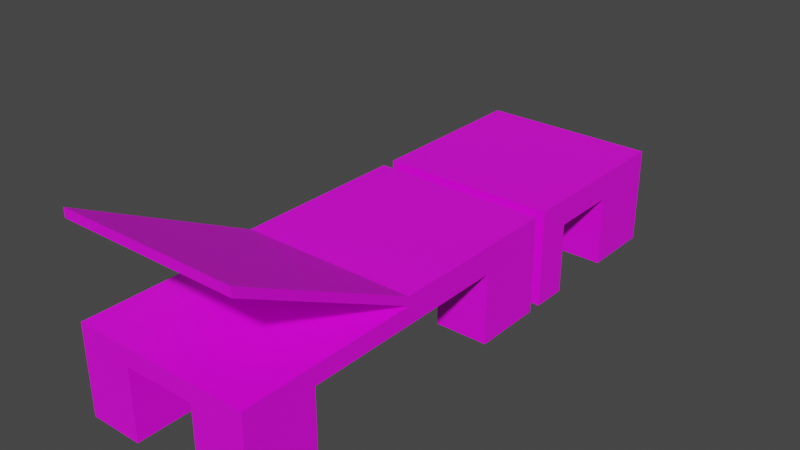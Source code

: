 # Source: camastro.blend  (saved by Blender 2.93.20; exported with 4.5.12 LTS)
import bpy
from mathutils import Matrix  # noqa: F401  (used for matrix-valued properties, if any)

bpy.ops.wm.read_factory_settings(use_empty=True)
scene = bpy.context.scene
scene.name = 'Scene'

# ---- collections
col_collection = bpy.data.collections.new('Collection'); scene.collection.children.link(col_collection)

# ---- images (referenced by path relative to the original .blend; pixels are not part of the script)
import os
ASSET_DIR = os.environ.get("B2B_ASSET_DIR", "")  # directory of the original .blend (textures are referenced by path, not embedded)
HERE = os.path.dirname(os.path.abspath(__file__))  # packed textures are extracted next to this script under _unpacked/

def load_image(name, relpath, width, height, colorspace="sRGB"):
    """Load a texture the original file referenced (path relative to the .blend, or extracted next to this script)."""
    p = next((c for c in (os.path.join(HERE, relpath), os.path.join(ASSET_DIR, relpath)) if relpath and os.path.exists(c)), "")
    if p:
        img = bpy.data.images.load(p, check_existing=True)
        img.name = name
    else:  # same state as the original file: an image datablock whose file is absent (Cycles renders it pink)
        img = bpy.data.images.new(name, width, height)
        img.source = "FILE"
        img.filepath = "//" + (relpath or name)
    img.colorspace_settings.name = colorspace
    return img
img_madera_jpg = load_image('madera.jpg', 'madera.jpg', 1024, 1024, 'sRGB')
img_tela_jpg = load_image('tela.jpg', 'tela.jpg', 1024, 1024, 'sRGB')

# ---- materials (node trees are filled in below, after node groups)
mat_madera = bpy.data.materials.new('madera')
mat_madera.use_transparent_shadow = False
mat_tela = bpy.data.materials.new('tela')
mat_tela.use_transparent_shadow = False

# ---- material node trees
mat_madera.use_nodes = True; mat_madera.node_tree.nodes.clear()
_N = mat_madera.node_tree.nodes; _L = mat_madera.node_tree.links
n0 = _N.new('ShaderNodeBsdfPrincipled'); n0.name = 'Principled BSDF'; n0.location = (10, 300)
n0.distribution = 'GGX'
n0.subsurface_method = 'BURLEY'
n0.inputs[3].default_value = 1.45
n0.inputs[27].default_value = (0.0, 0.0, 0.0, 1.0)
n0.inputs[28].default_value = 1.0
n1 = _N.new('ShaderNodeOutputMaterial'); n1.name = 'Material Output'; n1.location = (300, 300)
n2 = _N.new('ShaderNodeTexImage'); n2.name = 'Image Texture'; n2.location = (-280, 280)
n2.image = img_madera_jpg
_L.new(n0.outputs[0], n1.inputs[0])
_L.new(n2.outputs[0], n0.inputs[0])
n1.is_active_output = True
mat_tela.use_nodes = True; mat_tela.node_tree.nodes.clear()
_N = mat_tela.node_tree.nodes; _L = mat_tela.node_tree.links
n0 = _N.new('ShaderNodeBsdfPrincipled'); n0.name = 'Principled BSDF'; n0.location = (10, 300)
n0.distribution = 'GGX'
n0.subsurface_method = 'BURLEY'
n0.inputs[3].default_value = 1.45
n0.inputs[27].default_value = (0.0, 0.0, 0.0, 1.0)
n0.inputs[28].default_value = 1.0
n1 = _N.new('ShaderNodeOutputMaterial'); n1.name = 'Material Output'; n1.location = (300, 300)
n2 = _N.new('ShaderNodeTexImage'); n2.name = 'Image Texture'; n2.location = (-280, 280)
n2.image = img_tela_jpg
_L.new(n0.outputs[0], n1.inputs[0])
_L.new(n2.outputs[0], n0.inputs[0])
n1.is_active_output = True

# ---- world
world_world = bpy.data.worlds.new('World'); scene.world = world_world
world_world.use_nodes = True; world_world.node_tree.nodes.clear()
_N = world_world.node_tree.nodes; _L = world_world.node_tree.links
n0 = _N.new('ShaderNodeOutputWorld'); n0.name = 'World Output'; n0.location = (300, 300)
n1 = _N.new('ShaderNodeBackground'); n1.name = 'Background'; n1.location = (10, 300)
n1.inputs[0].default_value = (0.05088, 0.05088, 0.05088, 1.0)
_L.new(n1.outputs[0], n0.inputs[0])
n0.is_active_output = True
world_world.color = (0.05088, 0.05088, 0.05088)
world_world.use_sun_shadow = False
world_world.sun_shadow_jitter_overblur = 0.0

# ---- meshes
me_plane = bpy.data.meshes.new('Plane')
me_plane.from_pydata([(-0.625, -0.5, 0.04998), (-0.625, 0.5, 0.04998), (1.375, -0.5, 0.04998), (1.375, 0.5, 0.04998), (1.375, 0.5, -0.05002), (1.375, -0.5, -0.05002), (-0.625, 0.5, -0.05002), (-0.625, -0.5, -0.05002), (1.375, 0.5, 0.05008), (1.375, 0.2, 0.45), (1.375, 0.5, 0.45), (1.375, 0.2, 0.05008), (1.375, -0.5, 0.45), (1.375, -0.2, 0.45), (1.375, -0.5, 0.05098), (1.375, -0.2, 0.05098), (-0.625, -0.5, 0.45), (-0.625, 0.5, 0.45), (-0.625, -0.2, 0.45), (-0.625, 0.2, 0.45), (-0.625, -0.5, 0.05098), (-0.625, 0.5, 0.05098), (-0.625, -0.2, 0.05098), (-0.625, 0.2, 0.05098), (-0.2241, 0.2, 0.45), (-0.2241, 0.5, 0.45), (-0.2241, 0.2, 0.05098), (-0.2241, 0.5, 0.05098), (-0.2236, -0.2, 0.45), (-0.2236, -0.5, 0.45), (-0.2236, -0.2, 0.05098), (-0.2236, -0.5, 0.05098), (0.9744, 0.2, 0.45), (0.9744, 0.5, 0.05008), (0.9744, 0.5, 0.45), (0.9744, 0.2, 0.05008), (0.974, -0.2, 0.45), (0.974, -0.5, 0.45), (0.974, -0.2, 0.05098), (0.974, -0.5, 0.05098)], [], [(4, 7, 6), (6, 3, 4), (5, 0, 7), (4, 2, 5), (1, 2, 3), (7, 1, 6), (33, 32, 34), (10, 33, 34), (9, 8, 10), (26, 25, 27), (13, 14, 12), (12, 39, 37), (38, 37, 39), (28, 31, 30), (18, 20, 16), (16, 31, 29), (19, 21, 17), (17, 27, 25), (24, 23, 19), (23, 27, 21), (25, 19, 17), (28, 22, 18), (22, 31, 20), (29, 18, 16), (34, 9, 10), (32, 11, 9), (11, 33, 8), (36, 15, 13), (15, 39, 14), (12, 36, 13), (4, 5, 7), (6, 1, 3), (5, 2, 0), (4, 3, 2), (1, 0, 2), (7, 0, 1), (33, 35, 32), (10, 8, 33), (9, 11, 8), (26, 24, 25), (13, 15, 14), (12, 14, 39), (38, 36, 37), (28, 29, 31), (18, 22, 20), (16, 20, 31), (19, 23, 21), (17, 21, 27), (24, 26, 23), (23, 26, 27), (25, 24, 19), (28, 30, 22), (22, 30, 31), (29, 28, 18), (34, 32, 9), (32, 35, 11), (11, 35, 33), (36, 38, 15), (15, 38, 39), (12, 37, 36)])
_uv = me_plane.uv_layers.new(name='UVMap')
_uv.uv.foreach_set('vector', [0.6667, 0.7139, 0.3333, 0.0, 0.6667, 0.0, 0.7333, 0.7139, 0.7, 0.0, 0.7333, 0.0, 0.7, 0.7139, 0.6667, 0.0, 0.7, 0.0, 0.9667, 0.6432, 0.9333, 0.2862, 0.9667, 0.2862, 5.969e-08, 0.0, 0.3333, 0.7139, 0.0, 0.7139, 1.0, 0.6432, 0.9667, 0.2862, 1.0, 0.2862, 0.6326, 0.857, 0.7327, 0.9995, 0.6326, 0.9995, 0.0, 0.7139, 0.1333, 0.8569, 0.0, 0.8569, 0.7327, 0.9995, 0.8329, 0.857, 0.8329, 0.9995, 0.4669, 0.8571, 0.3667, 0.9994, 0.3667, 0.8571, 0.8663, 0.2844, 0.9665, 0.1422, 0.9665, 0.2844, 0.5326, 0.7139, 0.6656, 0.857, 0.5326, 0.857, 0.933, 0.857, 0.8329, 0.9992, 0.8329, 0.857, 0.9987, 0.8561, 0.8986, 0.7139, 0.9987, 0.7139, 0.8663, 0.1422, 0.9665, 7.956e-09, 0.9665, 0.1422, 0.2666, 0.7139, 0.3996, 0.8571, 0.2666, 0.8571, 0.2666, 0.9994, 0.3667, 0.8571, 0.3667, 0.9994, 0.7333, 0.0, 0.8663, 0.1431, 0.7333, 0.1431, 0.7333, 0.1431, 0.8663, 0.2862, 0.7333, 0.2862, 0.0, 1.0, 0.1, 0.8569, 0.1, 1.0, 0.8333, 0.4293, 0.9333, 0.5725, 0.8333, 0.5725, 0.3996, 0.7139, 0.5326, 0.8571, 0.3996, 0.8571, 0.7333, 0.5728, 0.8333, 0.4295, 0.8333, 0.5728, 0.7333, 0.2862, 0.8333, 0.4295, 0.7333, 0.4295, 0.6326, 1.0, 0.5326, 0.857, 0.6326, 0.857, 0.1333, 0.7139, 0.2666, 0.8569, 0.1333, 0.8569, 0.2, 0.8569, 0.1, 0.9999, 0.1, 0.8569, 0.6656, 0.7139, 0.7986, 0.857, 0.6656, 0.857, 0.9333, 0.2862, 0.8333, 0.4293, 0.8333, 0.2862, 0.7986, 0.857, 0.8986, 0.7139, 0.8986, 0.857, 0.6667, 0.7139, 0.3333, 0.7139, 0.3333, 0.0, 0.7333, 0.7139, 0.7, 0.7139, 0.7, 0.0, 0.7, 0.7139, 0.6667, 0.7139, 0.6667, 0.0, 0.9667, 0.6432, 0.9333, 0.6432, 0.9333, 0.2862, 5.969e-08, 0.0, 0.3333, 0.0, 0.3333, 0.7139, 1.0, 0.6432, 0.9667, 0.6432, 0.9667, 0.2862, 0.6326, 0.857, 0.7327, 0.857, 0.7327, 0.9995, 0.0, 0.7139, 0.1333, 0.7139, 0.1333, 0.8569, 0.7327, 0.9995, 0.7327, 0.857, 0.8329, 0.857, 0.4669, 0.8571, 0.4669, 0.9994, 0.3667, 0.9994, 0.8663, 0.2844, 0.8663, 0.1422, 0.9665, 0.1422, 0.5326, 0.7139, 0.6656, 0.7139, 0.6656, 0.857, 0.933, 0.857, 0.933, 0.9992, 0.8329, 0.9992, 0.9987, 0.8561, 0.8986, 0.8561, 0.8986, 0.7139, 0.8663, 0.1422, 0.8663, 0.0, 0.9665, 7.956e-09, 0.2666, 0.7139, 0.3996, 0.7139, 0.3996, 0.8571, 0.2666, 0.9994, 0.2666, 0.8571, 0.3667, 0.8571, 0.7333, 0.0, 0.8663, 0.0, 0.8663, 0.1431, 0.7333, 0.1431, 0.8663, 0.1431, 0.8663, 0.2862, 0.0, 1.0, 0.0, 0.8569, 0.1, 0.8569, 0.8333, 0.4293, 0.9333, 0.4293, 0.9333, 0.5725, 0.3996, 0.7139, 0.5326, 0.7139, 0.5326, 0.8571, 0.7333, 0.5728, 0.7333, 0.4295, 0.8333, 0.4295, 0.7333, 0.2862, 0.8333, 0.2862, 0.8333, 0.4295, 0.6326, 1.0, 0.5326, 1.0, 0.5326, 0.857, 0.1333, 0.7139, 0.2666, 0.7139, 0.2666, 0.8569, 0.2, 0.8569, 0.2, 0.9999, 0.1, 0.9999, 0.6656, 0.7139, 0.7986, 0.7139, 0.7986, 0.857, 0.9333, 0.2862, 0.9333, 0.4293, 0.8333, 0.4293, 0.7986, 0.857, 0.7986, 0.7139, 0.8986, 0.7139])
me_plane.materials.append(mat_madera)
me_plane.use_remesh_fix_poles = True
me_plane.use_remesh_preserve_attributes = False
me_plane.update()
me_plane_001 = bpy.data.meshes.new('Plane.001')
me_plane_001.from_pydata([(-1.625, -0.5, -0.05002), (-1.625, 0.5, -0.05002), (-0.625, 0.5, 0.45), (-0.625, -0.5, 0.45), (-1.625, -0.2, 0.45), (-1.625, 0.2, 0.45), (-0.625, 0.5, -0.05002), (-0.625, -0.5, -0.05002), (-1.625, 0.5, 0.45), (-1.625, -0.5, 0.45), (-0.625, -0.5, 0.04998), (-0.625, 0.5, 0.04998), (-1.625, 0.5, 0.04998), (-1.625, -0.5, 0.04998), (-1.225, 0.2, 0.45), (-1.225, 0.5, 0.45), (-1.225, -0.2, 0.45), (-1.225, -0.5, 0.45), (-0.625, 0.2, 0.45), (-0.625, -0.2, 0.45), (-0.825, 0.5, 0.45), (-0.825, -0.5, 0.45), (-0.825, 0.2, 0.45), (-0.825, -0.2, 0.45), (-1.625, 0.2, 0.05098), (-1.225, 0.2, 0.05098), (-1.225, 0.5, 0.05098), (-1.625, -0.5, 0.05098), (-1.625, -0.2, 0.05098), (-1.625, 0.5, 0.05098), (-1.225, -0.5, 0.05098), (-1.225, -0.2, 0.05098), (-0.625, 0.5, 0.05098), (-0.625, 0.2, 0.05098), (-0.625, -0.5, 0.05098), (-0.625, -0.2, 0.05098), (-0.825, 0.5, 0.05098), (-0.825, 0.2, 0.05098), (-0.825, -0.5, 0.05098), (-0.825, -0.2, 0.05098)], [], [(13, 11, 12), (8, 14, 5), (7, 13, 0), (6, 0, 1), (0, 12, 1), (6, 10, 7), (1, 11, 6), (17, 4, 9), (21, 19, 3), (20, 18, 2), (29, 25, 26), (28, 30, 27), (35, 38, 34), (33, 36, 32), (9, 30, 17), (2, 36, 20), (18, 32, 2), (19, 34, 3), (20, 37, 22), (14, 24, 5), (21, 39, 23), (15, 25, 14), (8, 26, 15), (23, 35, 19), (4, 27, 9), (17, 31, 16), (3, 38, 21), (5, 29, 8), (16, 28, 4), (22, 33, 18), (13, 10, 11), (8, 15, 14), (7, 10, 13), (6, 7, 0), (0, 13, 12), (6, 11, 10), (1, 12, 11), (17, 16, 4), (21, 23, 19), (20, 22, 18), (29, 24, 25), (28, 31, 30), (35, 39, 38), (33, 37, 36), (9, 27, 30), (2, 32, 36), (18, 33, 32), (19, 35, 34), (20, 36, 37), (14, 25, 24), (21, 38, 39), (15, 26, 25), (8, 29, 26), (23, 39, 35), (4, 28, 27), (17, 30, 31), (3, 34, 38), (5, 24, 29), (16, 31, 28), (22, 37, 33)])
_uv = me_plane_001.uv_layers.new(name='UVMap')
_uv.uv.foreach_set('vector', [0.4005, 0.4168, 0.8009, 0.0, 0.8009, 0.4168, 0.3604, 0.5835, 0.2403, 0.7503, 0.2403, 0.5835, 0.9211, 0.4168, 0.881, 0.0, 0.9211, 0.0, 0.0, 0.0, 0.4005, 0.4168, 0.0, 0.4168, 0.881, 0.4168, 0.841, 0.0, 0.881, 0.0, 0.841, 0.4168, 0.8009, 0.0, 0.841, 0.0, 0.9198, 0.8336, 0.8797, 0.4168, 0.9198, 0.4168, 0.1201, 0.5835, 0.2403, 0.7503, 0.1201, 0.7503, 0.8797, 0.9585, 0.96, 0.8336, 0.96, 0.9585, 0.401, 0.7503, 0.3208, 0.8751, 0.3208, 0.7503, 0.4806, 0.7503, 0.3604, 0.5835, 0.4806, 0.5835, 0.1201, 0.5835, 0.0, 0.7503, 0.0, 0.5835, 0.3208, 0.8751, 0.401, 1.0, 0.3208, 1.0, 0.9198, 0.4168, 1.0, 0.5417, 0.9198, 0.5417, 0.3196, 0.4168, 0.4794, 0.5835, 0.3196, 0.5835, 0.1604, 0.9163, 0.2406, 0.7503, 0.2406, 0.9163, 0.6009, 0.9157, 0.7212, 0.7496, 0.7212, 0.9157, 0.7212, 0.9157, 0.8415, 0.7496, 0.8415, 0.9157, 0.4806, 0.9157, 0.6009, 0.7496, 0.6009, 0.9157, 0.4794, 0.4168, 0.6391, 0.5835, 0.4794, 0.5835, 0.7212, 0.7496, 0.8415, 0.5835, 0.8415, 0.7496, 0.4806, 0.7496, 0.6009, 0.5835, 0.6009, 0.7496, 0.0, 0.4168, 0.1598, 0.5835, 0.0, 0.5835, 0.0, 0.9163, 0.0802, 0.7503, 0.0802, 0.9163, 0.6009, 0.7496, 0.7212, 0.5835, 0.7212, 0.7496, 0.6391, 0.5829, 0.7594, 0.4168, 0.7594, 0.5829, 0.0802, 0.9163, 0.1604, 0.7503, 0.1604, 0.9163, 0.7594, 0.5829, 0.8797, 0.4168, 0.8797, 0.5829, 0.1598, 0.4168, 0.3196, 0.5835, 0.1598, 0.5835, 0.2406, 0.9163, 0.3208, 0.7503, 0.3208, 0.9163, 0.4005, 0.4168, 0.4005, 0.0, 0.8009, 0.0, 0.3604, 0.5835, 0.3604, 0.7503, 0.2403, 0.7503, 0.9211, 0.4168, 0.881, 0.4168, 0.881, 0.0, 0.0, 0.0, 0.4005, 0.0, 0.4005, 0.4168, 0.881, 0.4168, 0.841, 0.4168, 0.841, 0.0, 0.841, 0.4168, 0.8009, 0.4168, 0.8009, 0.0, 0.9198, 0.8336, 0.8797, 0.8336, 0.8797, 0.4168, 0.1201, 0.5835, 0.2403, 0.5835, 0.2403, 0.7503, 0.8797, 0.9585, 0.8797, 0.8336, 0.96, 0.8336, 0.401, 0.7503, 0.401, 0.8751, 0.3208, 0.8751, 0.4806, 0.7503, 0.3604, 0.7503, 0.3604, 0.5835, 0.1201, 0.5835, 0.1201, 0.7503, 0.0, 0.7503, 0.3208, 0.8751, 0.401, 0.8751, 0.401, 1.0, 0.9198, 0.4168, 1.0, 0.4168, 1.0, 0.5417, 0.3196, 0.4168, 0.4794, 0.4168, 0.4794, 0.5835, 0.1604, 0.9163, 0.1604, 0.7503, 0.2406, 0.7503, 0.6009, 0.9157, 0.6009, 0.7496, 0.7212, 0.7496, 0.7212, 0.9157, 0.7212, 0.7496, 0.8415, 0.7496, 0.4806, 0.9157, 0.4806, 0.7496, 0.6009, 0.7496, 0.4794, 0.4168, 0.6391, 0.4168, 0.6391, 0.5835, 0.7212, 0.7496, 0.7212, 0.5835, 0.8415, 0.5835, 0.4806, 0.7496, 0.4806, 0.5835, 0.6009, 0.5835, 0.0, 0.4168, 0.1598, 0.4168, 0.1598, 0.5835, 0.0, 0.9163, 0.0, 0.7503, 0.0802, 0.7503, 0.6009, 0.7496, 0.6009, 0.5835, 0.7212, 0.5835, 0.6391, 0.5829, 0.6391, 0.4168, 0.7594, 0.4168, 0.0802, 0.9163, 0.0802, 0.7503, 0.1604, 0.7503, 0.7594, 0.5829, 0.7594, 0.4168, 0.8797, 0.4168, 0.1598, 0.4168, 0.3196, 0.4168, 0.3196, 0.5835, 0.2406, 0.9163, 0.2406, 0.7503, 0.3208, 0.7503])
me_plane_001.materials.append(mat_madera)
me_plane_001.use_remesh_fix_poles = True
me_plane_001.use_remesh_preserve_attributes = False
me_plane_001.update()
me_plane_002 = bpy.data.meshes.new('Plane.002')
me_plane_002.from_pydata([(0.375, -0.5, -0.05002), (0.375, 0.5, -0.05002), (0.375, -0.5, -0.1), (0.375, 0.5, -0.1), (0.375, -0.5, -0.05002), (0.375, 0.5, -0.05002), (0.375, -0.5, -0.1), (0.375, 0.5, -0.1), (1.375, -0.5, -0.5498), (1.375, 0.5, -0.5498), (1.375, -0.5, -0.5998), (1.375, 0.5, -0.5998), (-0.625, 0.5, -0.05002), (-0.625, -0.5, -0.05002), (-0.625, 0.5, -0.1), (-0.625, -0.5, -0.1)], [], [(15, 3, 2), (12, 3, 14), (3, 6, 7), (5, 8, 4), (9, 10, 8), (6, 8, 10), (6, 11, 7), (7, 9, 5), (0, 15, 2), (0, 2, 3), (3, 2, 6), (5, 9, 8), (9, 11, 10), (6, 4, 8), (6, 10, 11), (7, 11, 9), (14, 13, 12), (15, 14, 3), (12, 1, 3), (0, 13, 15), (14, 15, 13)])
_uv = me_plane_002.uv_layers.new(name='UVMap')
_uv.uv.foreach_set('vector', [0.4786, 0.9938, 0.9343, 0.5217, 0.9343, 0.9938, 0.02393, 1.0, 0.04786, 0.5278, 0.04786, 1.0, 0.04786, 0.5278, 0.04786, 0.5278, 0.04786, 0.5278, 0.4786, 0.5217, 0.9572, 0.0, 0.9572, 0.5217, 0.07179, 0.5278, 0.09572, 1.0, 0.07179, 1.0, 0.9786, 0.01055, 1.0, 0.5278, 0.9786, 0.5384, 0.0, 0.5278, 0.4786, 0.0, 0.4786, 0.5278, 0.9786, 0.01055, 0.9572, 0.5278, 0.9572, 0.0, 0.04786, 1.0, 0.07179, 0.5278, 0.07179, 1.0, 0.945, 0.9938, 0.9343, 0.9938, 0.9343, 0.5217, 0.04786, 0.5278, 0.04786, 0.5278, 0.04786, 0.5278, 0.4786, 0.5217, 0.4786, 0.0, 0.9572, 0.0, 0.07179, 0.5278, 0.09572, 0.5278, 0.09572, 1.0, 0.9786, 0.01055, 1.0, 0.0, 1.0, 0.5278, 0.0, 0.5278, 3.021e-08, 0.0, 0.4786, 0.0, 0.9786, 0.01055, 0.9786, 0.5384, 0.9572, 0.5278, 0.02393, 0.5278, 0.0, 1.0, 7.552e-09, 0.5278, 0.4786, 0.9938, 0.4786, 0.5217, 0.9343, 0.5217, 0.02393, 1.0, 0.02393, 0.5278, 0.04786, 0.5278, 0.04786, 1.0, 0.04786, 0.5278, 0.07179, 0.5278, 0.02393, 0.5278, 0.02393, 1.0, 0.0, 1.0])
me_plane_002.materials.append(mat_tela)
me_plane_002.use_remesh_fix_poles = True
me_plane_002.use_remesh_preserve_attributes = False
me_plane_002.update()
me_plane_004 = bpy.data.meshes.new('Plane.004')
me_plane_004.from_pydata([(-1.625, -0.5, -0.05002), (-1.625, 0.5, -0.05002), (-1.625, -0.5, -0.1), (-1.625, 0.5, -0.1), (-0.625, 0.5, -0.05002), (-0.625, -0.5, -0.05002), (-0.625, 0.5, -0.1), (-0.625, -0.5, -0.1)], [], [(0, 3, 2), (5, 2, 7), (1, 6, 3), (2, 6, 7), (4, 7, 6), (0, 1, 3), (5, 0, 2), (1, 4, 6), (2, 3, 6), (4, 5, 7)])
_uv = me_plane_004.uv_layers.new(name='UVMap')
_uv.uv.foreach_set('vector', [0.9524, 1.0, 1.0, 0.0, 1.0, 1.0, 0.9268, 0.4521, 0.9495, 0.0, 0.9495, 0.4521, 0.9042, 0.9042, 0.9268, 0.4521, 0.9268, 0.9042, 0.0, 1.0, 0.9524, 6.258e-08, 0.9524, 1.0, 0.9042, 0.4521, 0.9495, 0.4521, 0.9268, 0.4521, 0.9524, 1.0, 0.9524, 0.0, 1.0, 0.0, 0.9268, 0.4521, 0.9268, 0.0, 0.9495, 0.0, 0.9042, 0.9042, 0.9042, 0.4521, 0.9268, 0.4521, 0.0, 1.0, 0.0, 0.0, 0.9524, 6.258e-08, 0.9042, 0.4521, 0.9268, 0.4521, 0.9495, 0.4521])
me_plane_004.materials.append(mat_tela)
me_plane_004.use_remesh_fix_poles = True
me_plane_004.use_remesh_preserve_attributes = False
me_plane_004.update()

# ---- objects
ob_base_s = bpy.data.objects.new('base_s', me_plane)
ob_base_i = bpy.data.objects.new('base_i', me_plane_001)
ob_colchon_s = bpy.data.objects.new('colchon_S', me_plane_002)
ob_colchon_i = bpy.data.objects.new('colchon_i', me_plane_004)

# ---- transforms, parenting, visibility, modifiers, constraints
ob_base_s.location = (0.0, 0.0, 0.4491)
ob_base_s.rotation_euler = (0.0, -0.0, 1.571)
ob_base_s.scale = (-1.0, 1.0, -1.0)
ob_base_i.location = (0.0, 0.08, 0.4491)
ob_base_i.rotation_euler = (0.0, -0.0, 1.571)
ob_base_i.scale = (-1.0, 1.0, -1.0)
ob_colchon_s.location = (0.0, 0.0, 0.4491)
ob_colchon_s.rotation_euler = (0.0, -0.0, 1.571)
ob_colchon_s.scale = (-1.0, 1.0, -1.0)
ob_colchon_i.location = (0.0, 0.08, 0.4491)
ob_colchon_i.rotation_euler = (0.0, -0.0, 1.571)
ob_colchon_i.scale = (-1.0, 1.0, -1.0)

# ---- collection membership
col_collection.objects.link(ob_base_s)
col_collection.objects.link(ob_base_i)
col_collection.objects.link(ob_colchon_s)
col_collection.objects.link(ob_colchon_i)

# ---- scene / render settings (as saved in the file)
scene.frame_start = 1; scene.frame_end = 250; scene.frame_set(1)
scene.render.engine = 'BLENDER_EEVEE_NEXT'
scene.cycles.use_denoising = False
scene.cycles.samples = 128
scene.cycles.sampling_pattern = 'TABULATED_SOBOL'
scene.cycles.use_adaptive_sampling = False
scene.cycles.use_light_tree = False
scene.view_settings.view_transform = 'Filmic'
bpy.context.view_layer.update()

# ---- added for rendering (the .blend has no active camera and no usable light): camera, sun
cam_auto = bpy.data.cameras.new('AutoCamera')
cam_auto.lens = 50.0
cam_auto.sensor_width = 36.0
cam_auto.clip_end = 1000.0
ob_auto_camera = bpy.data.objects.new('AutoCamera', cam_auto)
scene.collection.objects.link(ob_auto_camera)
ob_auto_camera.location = (3.14964, -3.61457, 3.04374)
ob_auto_camera.rotation_euler = (1.09748, -7.21219e-08, 0.694738)
scene.camera = ob_auto_camera
light_auto_sun = bpy.data.lights.new('AutoSun', 'SUN')
light_auto_sun.energy = 3.0
light_auto_sun.angle = 0.0523599
ob_auto_sun = bpy.data.objects.new('AutoSun', light_auto_sun)
scene.collection.objects.link(ob_auto_sun)
ob_auto_sun.rotation_euler = (0.872665, 0.174533, 0.523599)
bpy.context.view_layer.update()
